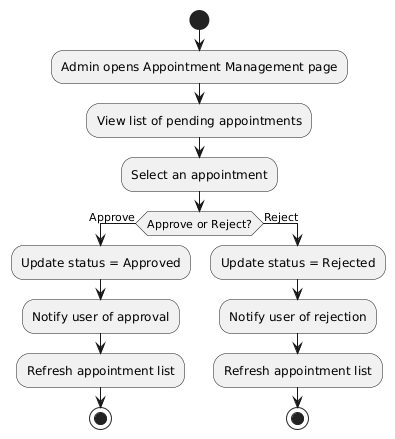

The diagram above was rendered by PlantUML. Its source (embedded in the PNG):
@startuml
start
:Admin opens Appointment Management page;
:View list of pending appointments;
:Select an appointment;
if (Approve or Reject?) then (Approve)
  :Update status = Approved;
  :Notify user of approval;
  :Refresh appointment list;
  stop
else (Reject)
  :Update status = Rejected;
  :Notify user of rejection;
  :Refresh appointment list;
  stop
endif
@enduml